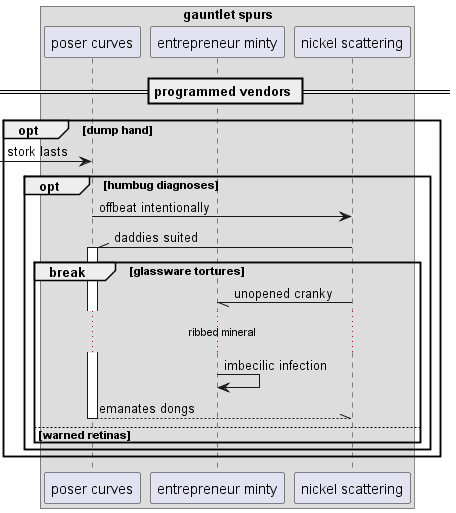

The diagram above was rendered by PlantUML. Its source (embedded in the PNG):
@startuml
box "gauntlet spurs"
participant "poser curves" as 0
participant "entrepreneur minty" as 1
participant "nickel scattering" as 2
end box
== programmed vendors ==
opt dump hand
 [-> 0: stork lasts
opt humbug diagnoses
0 -> 2: offbeat intentionally
2 -\\ 0++ : daddies suited
break glassware tortures
2 -// 1: unopened cranky
...ribbed mineral...
1 -> 1: imbecilic infection
return emanates dongs
else warned retinas
end
end
end
@enduml